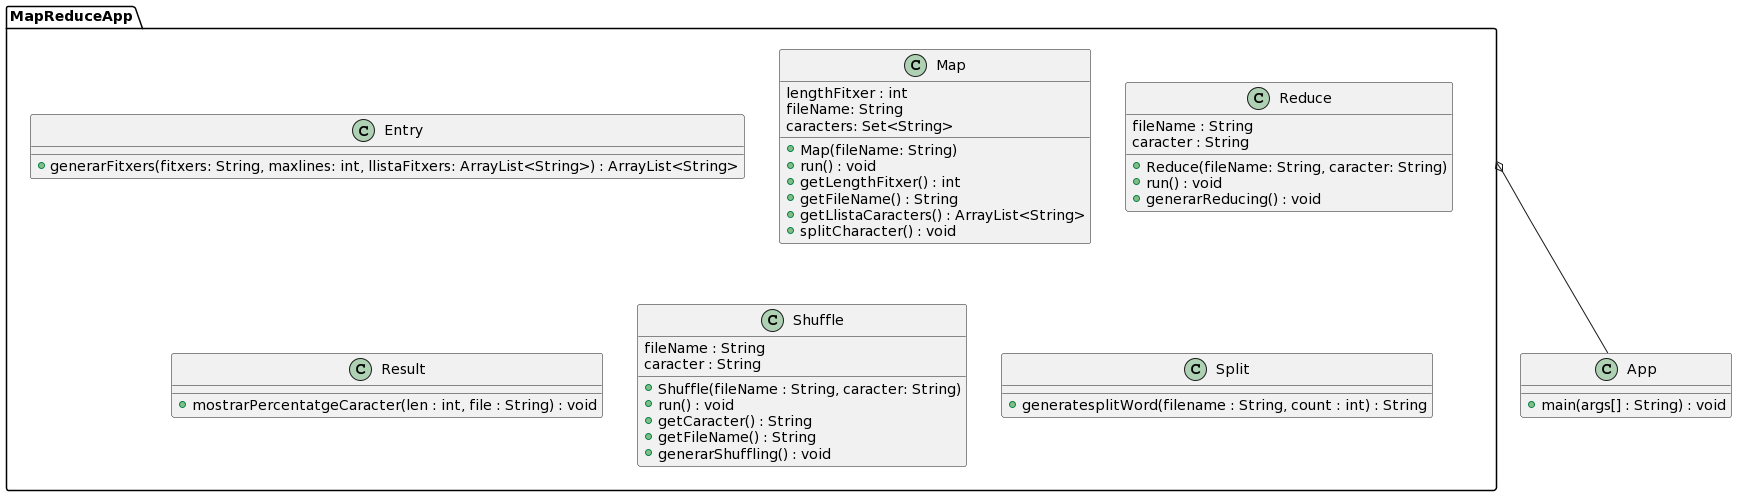

The diagram above was rendered by PlantUML. Its source (embedded in the PNG):
@startuml
class App {
+main(args[] : String) : void
}
package "MapReduceApp" {
class Entry{
+generarFitxers(fitxers: String, maxlines: int, llistaFitxers: ArrayList<String>) : ArrayList<String>
}

class Map {
lengthFitxer : int
fileName: String
caracters: Set<String>

+Map(fileName: String)
+run() : void
+getLengthFitxer() : int
+getFileName() : String
+getLlistaCaracters() : ArrayList<String>
+splitCharacter() : void

}

class Reduce {
fileName : String
caracter : String

+Reduce(fileName: String, caracter: String)
+run() : void
+generarReducing() : void
}

class Result {
+mostrarPercentatgeCaracter(len : int, file : String) : void
}

class Shuffle {
fileName : String
caracter : String
+Shuffle(fileName : String, caracter: String)
+run() : void
+getCaracter() : String
+getFileName() : String
+generarShuffling() : void
}

class Split {
+generatesplitWord(filename : String, count : int) : String
}

}
MapReduceApp o-- App
@enduml